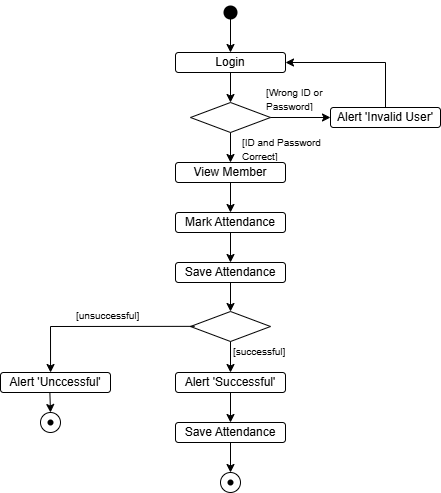

The diagram above was exported from draw.io. Its source (the exported page's mxGraphModel, read from the mxfile embedded in the PNG):
<mxGraphModel dx="1290" dy="557" grid="1" gridSize="10" guides="1" tooltips="1" connect="1" arrows="1" fold="1" page="1" pageScale="1" pageWidth="827" pageHeight="1169" math="0" shadow="0">
  <root>
    <mxCell id="0" />
    <mxCell id="1" parent="0" />
    <mxCell id="wumWjuszb0Et5ix6EF-E-1" value="" style="shape=waypoint;sketch=0;fillStyle=solid;size=6;pointerEvents=1;points=[];fillColor=none;resizable=0;rotatable=0;perimeter=centerPerimeter;snapToPoint=1;strokeWidth=5;" parent="1" vertex="1">
      <mxGeometry x="330" y="30" width="20" height="20" as="geometry" />
    </mxCell>
    <mxCell id="wumWjuszb0Et5ix6EF-E-3" value="" style="rhombus;whiteSpace=wrap;html=1;" parent="1" vertex="1">
      <mxGeometry x="300" y="130" width="80" height="30" as="geometry" />
    </mxCell>
    <mxCell id="wumWjuszb0Et5ix6EF-E-4" value="Login" style="rounded=1;whiteSpace=wrap;html=1;" parent="1" vertex="1">
      <mxGeometry x="285" y="80" width="110" height="20" as="geometry" />
    </mxCell>
    <mxCell id="wumWjuszb0Et5ix6EF-E-5" value="" style="endArrow=classic;html=1;rounded=0;exitX=0.462;exitY=1.107;exitDx=0;exitDy=0;exitPerimeter=0;entryX=0.5;entryY=0;entryDx=0;entryDy=0;" parent="1" source="wumWjuszb0Et5ix6EF-E-1" target="wumWjuszb0Et5ix6EF-E-4" edge="1">
      <mxGeometry width="50" height="50" relative="1" as="geometry">
        <mxPoint x="270" y="110" as="sourcePoint" />
        <mxPoint x="320" y="60" as="targetPoint" />
        <Array as="points" />
      </mxGeometry>
    </mxCell>
    <mxCell id="wumWjuszb0Et5ix6EF-E-7" value="" style="edgeStyle=none;orthogonalLoop=1;jettySize=auto;html=1;rounded=0;exitX=0.5;exitY=1;exitDx=0;exitDy=0;entryX=0.5;entryY=0;entryDx=0;entryDy=0;" parent="1" source="wumWjuszb0Et5ix6EF-E-4" target="wumWjuszb0Et5ix6EF-E-3" edge="1">
      <mxGeometry width="100" relative="1" as="geometry">
        <mxPoint x="290" y="110" as="sourcePoint" />
        <mxPoint x="390" y="110" as="targetPoint" />
        <Array as="points" />
      </mxGeometry>
    </mxCell>
    <mxCell id="wumWjuszb0Et5ix6EF-E-9" value="Alert 'Invalid User'" style="rounded=1;whiteSpace=wrap;html=1;" parent="1" vertex="1">
      <mxGeometry x="440" y="135" width="110" height="20" as="geometry" />
    </mxCell>
    <mxCell id="wumWjuszb0Et5ix6EF-E-10" value="" style="edgeStyle=none;orthogonalLoop=1;jettySize=auto;html=1;rounded=0;exitX=1;exitY=0.5;exitDx=0;exitDy=0;entryX=0;entryY=0.5;entryDx=0;entryDy=0;" parent="1" source="wumWjuszb0Et5ix6EF-E-3" target="wumWjuszb0Et5ix6EF-E-9" edge="1">
      <mxGeometry width="100" relative="1" as="geometry">
        <mxPoint x="360" y="150" as="sourcePoint" />
        <mxPoint x="460" y="150" as="targetPoint" />
        <Array as="points" />
      </mxGeometry>
    </mxCell>
    <mxCell id="wumWjuszb0Et5ix6EF-E-11" value="" style="edgeStyle=none;orthogonalLoop=1;jettySize=auto;html=1;rounded=0;entryX=1;entryY=0.5;entryDx=0;entryDy=0;exitX=0.5;exitY=0;exitDx=0;exitDy=0;" parent="1" source="wumWjuszb0Et5ix6EF-E-9" target="wumWjuszb0Et5ix6EF-E-4" edge="1">
      <mxGeometry width="100" relative="1" as="geometry">
        <mxPoint x="440" y="110" as="sourcePoint" />
        <mxPoint x="540" y="110" as="targetPoint" />
        <Array as="points">
          <mxPoint x="495" y="90" />
        </Array>
      </mxGeometry>
    </mxCell>
    <mxCell id="wumWjuszb0Et5ix6EF-E-12" value="View Member" style="rounded=1;whiteSpace=wrap;html=1;" parent="1" vertex="1">
      <mxGeometry x="285" y="190" width="110" height="20" as="geometry" />
    </mxCell>
    <mxCell id="wumWjuszb0Et5ix6EF-E-13" value="Mark Attendance" style="rounded=1;whiteSpace=wrap;html=1;" parent="1" vertex="1">
      <mxGeometry x="285" y="240" width="110" height="20" as="geometry" />
    </mxCell>
    <mxCell id="wumWjuszb0Et5ix6EF-E-14" value="Save Attendance" style="rounded=1;whiteSpace=wrap;html=1;" parent="1" vertex="1">
      <mxGeometry x="285" y="290" width="110" height="20" as="geometry" />
    </mxCell>
    <mxCell id="wumWjuszb0Et5ix6EF-E-15" value="Alert 'Successful'" style="rounded=1;whiteSpace=wrap;html=1;" parent="1" vertex="1">
      <mxGeometry x="285" y="400" width="110" height="20" as="geometry" />
    </mxCell>
    <mxCell id="wumWjuszb0Et5ix6EF-E-16" value="Alert 'Unccessful'" style="rounded=1;whiteSpace=wrap;html=1;" parent="1" vertex="1">
      <mxGeometry x="110" y="400" width="110" height="20" as="geometry" />
    </mxCell>
    <mxCell id="wumWjuszb0Et5ix6EF-E-17" value="Save Attendance" style="rounded=1;whiteSpace=wrap;html=1;" parent="1" vertex="1">
      <mxGeometry x="285" y="450" width="110" height="20" as="geometry" />
    </mxCell>
    <mxCell id="wumWjuszb0Et5ix6EF-E-18" value="" style="rhombus;whiteSpace=wrap;html=1;" parent="1" vertex="1">
      <mxGeometry x="300" y="339" width="80" height="30" as="geometry" />
    </mxCell>
    <mxCell id="wumWjuszb0Et5ix6EF-E-23" value="" style="endArrow=classic;html=1;rounded=0;exitX=0.5;exitY=1;exitDx=0;exitDy=0;entryX=0.5;entryY=0;entryDx=0;entryDy=0;" parent="1" source="wumWjuszb0Et5ix6EF-E-3" target="wumWjuszb0Et5ix6EF-E-12" edge="1">
      <mxGeometry width="50" height="50" relative="1" as="geometry">
        <mxPoint x="240" y="250" as="sourcePoint" />
        <mxPoint x="290" y="200" as="targetPoint" />
      </mxGeometry>
    </mxCell>
    <mxCell id="wumWjuszb0Et5ix6EF-E-24" value="" style="endArrow=classic;html=1;rounded=0;exitX=0.5;exitY=1;exitDx=0;exitDy=0;entryX=0.5;entryY=0;entryDx=0;entryDy=0;" parent="1" source="wumWjuszb0Et5ix6EF-E-12" target="wumWjuszb0Et5ix6EF-E-13" edge="1">
      <mxGeometry width="50" height="50" relative="1" as="geometry">
        <mxPoint x="190" y="280" as="sourcePoint" />
        <mxPoint x="240" y="230" as="targetPoint" />
      </mxGeometry>
    </mxCell>
    <mxCell id="wumWjuszb0Et5ix6EF-E-25" value="" style="endArrow=classic;html=1;rounded=0;exitX=0.5;exitY=1;exitDx=0;exitDy=0;entryX=0.5;entryY=0;entryDx=0;entryDy=0;" parent="1" source="wumWjuszb0Et5ix6EF-E-13" target="wumWjuszb0Et5ix6EF-E-14" edge="1">
      <mxGeometry width="50" height="50" relative="1" as="geometry">
        <mxPoint x="340" y="300" as="sourcePoint" />
        <mxPoint x="390" y="250" as="targetPoint" />
      </mxGeometry>
    </mxCell>
    <mxCell id="wumWjuszb0Et5ix6EF-E-26" value="" style="endArrow=classic;html=1;rounded=0;exitX=0.5;exitY=1;exitDx=0;exitDy=0;entryX=0.5;entryY=0;entryDx=0;entryDy=0;" parent="1" source="wumWjuszb0Et5ix6EF-E-14" target="wumWjuszb0Et5ix6EF-E-18" edge="1">
      <mxGeometry width="50" height="50" relative="1" as="geometry">
        <mxPoint x="260" y="260" as="sourcePoint" />
        <mxPoint x="310" y="210" as="targetPoint" />
      </mxGeometry>
    </mxCell>
    <mxCell id="wumWjuszb0Et5ix6EF-E-27" value="" style="endArrow=classic;html=1;rounded=0;exitX=0.5;exitY=1;exitDx=0;exitDy=0;entryX=0.5;entryY=0;entryDx=0;entryDy=0;" parent="1" source="wumWjuszb0Et5ix6EF-E-18" target="wumWjuszb0Et5ix6EF-E-15" edge="1">
      <mxGeometry width="50" height="50" relative="1" as="geometry">
        <mxPoint x="190" y="510" as="sourcePoint" />
        <mxPoint x="240" y="460" as="targetPoint" />
      </mxGeometry>
    </mxCell>
    <mxCell id="wumWjuszb0Et5ix6EF-E-28" value="" style="endArrow=classic;html=1;rounded=0;exitX=0.5;exitY=1;exitDx=0;exitDy=0;entryX=0.5;entryY=0;entryDx=0;entryDy=0;" parent="1" source="wumWjuszb0Et5ix6EF-E-15" target="wumWjuszb0Et5ix6EF-E-17" edge="1">
      <mxGeometry width="50" height="50" relative="1" as="geometry">
        <mxPoint x="260" y="450" as="sourcePoint" />
        <mxPoint x="310" y="400" as="targetPoint" />
      </mxGeometry>
    </mxCell>
    <mxCell id="wumWjuszb0Et5ix6EF-E-29" value="" style="endArrow=classic;html=1;rounded=0;entryX=0.455;entryY=0;entryDx=0;entryDy=0;entryPerimeter=0;exitX=0.052;exitY=0.495;exitDx=0;exitDy=0;exitPerimeter=0;" parent="1" source="wumWjuszb0Et5ix6EF-E-18" target="wumWjuszb0Et5ix6EF-E-16" edge="1">
      <mxGeometry width="50" height="50" relative="1" as="geometry">
        <mxPoint x="290" y="360" as="sourcePoint" />
        <mxPoint x="310" y="400" as="targetPoint" />
        <Array as="points">
          <mxPoint x="160" y="354" />
        </Array>
      </mxGeometry>
    </mxCell>
    <mxCell id="wumWjuszb0Et5ix6EF-E-35" value="" style="ellipse;whiteSpace=wrap;html=1;aspect=fixed;" parent="1" vertex="1">
      <mxGeometry x="330" y="500" width="20" height="20" as="geometry" />
    </mxCell>
    <mxCell id="wumWjuszb0Et5ix6EF-E-36" value="" style="shape=waypoint;sketch=0;fillStyle=solid;size=6;pointerEvents=1;points=[];fillColor=none;resizable=0;rotatable=0;perimeter=centerPerimeter;snapToPoint=1;" parent="1" vertex="1">
      <mxGeometry x="330" y="500" width="20" height="20" as="geometry" />
    </mxCell>
    <mxCell id="wumWjuszb0Et5ix6EF-E-38" value="" style="ellipse;whiteSpace=wrap;html=1;aspect=fixed;" parent="1" vertex="1">
      <mxGeometry x="150" y="440" width="20" height="20" as="geometry" />
    </mxCell>
    <mxCell id="wumWjuszb0Et5ix6EF-E-39" value="" style="shape=waypoint;sketch=0;fillStyle=solid;size=6;pointerEvents=1;points=[];fillColor=none;resizable=0;rotatable=0;perimeter=centerPerimeter;snapToPoint=1;" parent="1" vertex="1">
      <mxGeometry x="150" y="440" width="20" height="20" as="geometry" />
    </mxCell>
    <mxCell id="wumWjuszb0Et5ix6EF-E-40" value="" style="endArrow=classic;html=1;rounded=0;exitX=0.5;exitY=1;exitDx=0;exitDy=0;entryX=0.5;entryY=0;entryDx=0;entryDy=0;" parent="1" source="wumWjuszb0Et5ix6EF-E-17" target="wumWjuszb0Et5ix6EF-E-35" edge="1">
      <mxGeometry width="50" height="50" relative="1" as="geometry">
        <mxPoint x="260" y="500" as="sourcePoint" />
        <mxPoint x="310" y="450" as="targetPoint" />
      </mxGeometry>
    </mxCell>
    <mxCell id="wumWjuszb0Et5ix6EF-E-41" value="" style="endArrow=classic;html=1;rounded=0;exitX=0.449;exitY=1.026;exitDx=0;exitDy=0;exitPerimeter=0;" parent="1" source="wumWjuszb0Et5ix6EF-E-16" target="wumWjuszb0Et5ix6EF-E-38" edge="1">
      <mxGeometry width="50" height="50" relative="1" as="geometry">
        <mxPoint x="260" y="500" as="sourcePoint" />
        <mxPoint x="310" y="450" as="targetPoint" />
      </mxGeometry>
    </mxCell>
    <mxCell id="pYhxMntjRJ3GyehWfnu0-4" value="&lt;font style=&quot;font-size: 10px;&quot;&gt;[Wrong ID or Password]&lt;/font&gt;" style="text;strokeColor=none;fillColor=none;align=left;verticalAlign=middle;spacingLeft=4;spacingRight=4;overflow=hidden;points=[[0,0.5],[1,0.5]];portConstraint=eastwest;rotatable=0;whiteSpace=wrap;html=1;" vertex="1" parent="1">
      <mxGeometry x="370" y="110" width="90" height="30" as="geometry" />
    </mxCell>
    <mxCell id="pYhxMntjRJ3GyehWfnu0-5" value="&lt;font style=&quot;font-size: 10px;&quot;&gt;[ID and Password Correct]&lt;/font&gt;" style="text;strokeColor=none;fillColor=none;align=left;verticalAlign=middle;spacingLeft=4;spacingRight=4;overflow=hidden;points=[[0,0.5],[1,0.5]];portConstraint=eastwest;rotatable=0;whiteSpace=wrap;html=1;" vertex="1" parent="1">
      <mxGeometry x="346" y="160" width="90" height="30" as="geometry" />
    </mxCell>
    <mxCell id="pYhxMntjRJ3GyehWfnu0-6" value="&lt;font style=&quot;font-size: 10px;&quot;&gt;[successful]&lt;/font&gt;" style="text;strokeColor=none;fillColor=none;align=left;verticalAlign=middle;spacingLeft=4;spacingRight=4;overflow=hidden;points=[[0,0.5],[1,0.5]];portConstraint=eastwest;rotatable=0;whiteSpace=wrap;html=1;" vertex="1" parent="1">
      <mxGeometry x="337" y="364" width="70" height="30" as="geometry" />
    </mxCell>
    <mxCell id="pYhxMntjRJ3GyehWfnu0-7" value="&lt;font style=&quot;font-size: 10px;&quot;&gt;[unsuccessful]&lt;/font&gt;" style="text;strokeColor=none;fillColor=none;align=left;verticalAlign=middle;spacingLeft=4;spacingRight=4;overflow=hidden;points=[[0,0.5],[1,0.5]];portConstraint=eastwest;rotatable=0;whiteSpace=wrap;html=1;" vertex="1" parent="1">
      <mxGeometry x="180" y="328" width="80" height="30" as="geometry" />
    </mxCell>
  </root>
</mxGraphModel>